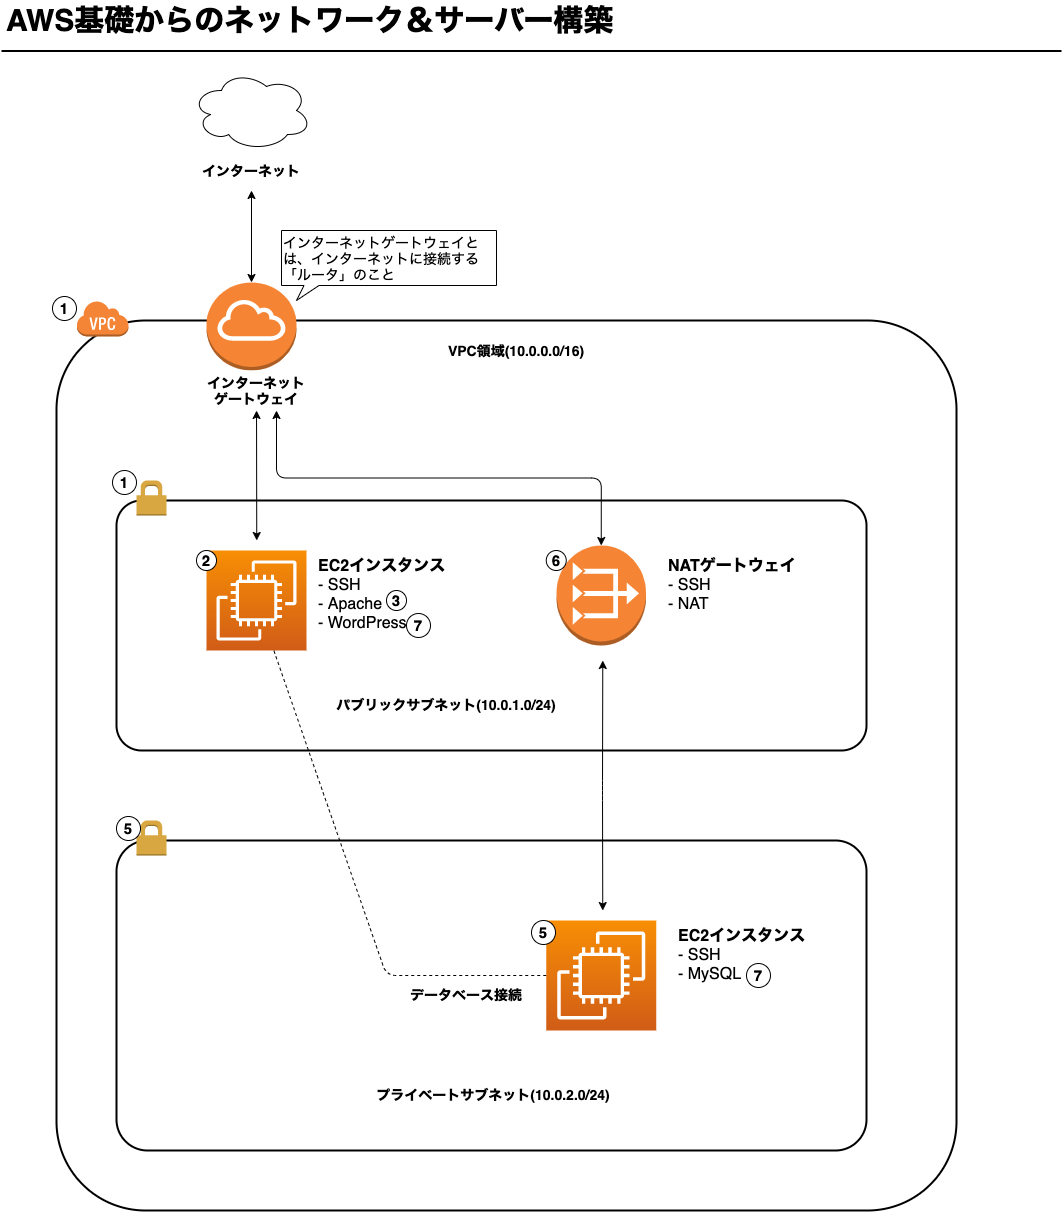

The diagram above was exported from draw.io. Its source (the exported page's mxGraphModel, read from the mxfile embedded in the PNG):
<mxGraphModel dx="786" dy="1399" grid="1" gridSize="10" guides="1" tooltips="1" connect="1" arrows="1" fold="1" page="1" pageScale="1" pageWidth="1169" pageHeight="827" math="0" shadow="0">
  <root>
    <mxCell id="0" />
    <mxCell id="1" parent="0" />
    <mxCell id="-QjtrjUzRDEMRZ5MF8oH-47" value="AWS基礎からのネットワーク＆サーバー構築" style="text;html=1;resizable=0;points=[];autosize=1;align=left;verticalAlign=top;spacingTop=-4;fontSize=30;fontStyle=1" parent="1" vertex="1">
      <mxGeometry x="57.5" y="-110" width="620" height="40" as="geometry" />
    </mxCell>
    <mxCell id="SCVMTBWpLvtzJIhz15lM-1" value="" style="line;strokeWidth=2;html=1;fontSize=14;" parent="1" vertex="1">
      <mxGeometry x="55" y="-64.5" width="1060" height="10" as="geometry" />
    </mxCell>
    <mxCell id="pE586JRg8VjBY_C3YhpV-7" value="" style="rounded=1;arcSize=10;dashed=0;fillColor=none;gradientColor=none;strokeWidth=2;" parent="1" vertex="1">
      <mxGeometry x="110" y="210" width="900" height="890" as="geometry" />
    </mxCell>
    <mxCell id="pE586JRg8VjBY_C3YhpV-8" value="" style="dashed=0;html=1;shape=mxgraph.aws3.virtual_private_cloud;fillColor=#F58536;gradientColor=none;dashed=0;" parent="1" vertex="1">
      <mxGeometry x="130" y="190" width="52" height="36" as="geometry" />
    </mxCell>
    <mxCell id="pE586JRg8VjBY_C3YhpV-9" value="" style="rounded=1;arcSize=10;dashed=0;fillColor=none;gradientColor=none;strokeWidth=2;" parent="1" vertex="1">
      <mxGeometry x="170" y="390" width="750" height="250" as="geometry" />
    </mxCell>
    <mxCell id="pE586JRg8VjBY_C3YhpV-10" value="" style="dashed=0;html=1;shape=mxgraph.aws3.permissions;fillColor=#D9A741;gradientColor=none;dashed=0;" parent="1" vertex="1">
      <mxGeometry x="190" y="370" width="30" height="35" as="geometry" />
    </mxCell>
    <mxCell id="pE586JRg8VjBY_C3YhpV-11" value="" style="rounded=1;arcSize=10;dashed=0;fillColor=none;gradientColor=none;strokeWidth=2;" parent="1" vertex="1">
      <mxGeometry x="170" y="730" width="750" height="310" as="geometry" />
    </mxCell>
    <mxCell id="pE586JRg8VjBY_C3YhpV-12" value="" style="dashed=0;html=1;shape=mxgraph.aws3.permissions;fillColor=#D9A741;gradientColor=none;dashed=0;" parent="1" vertex="1">
      <mxGeometry x="190" y="710" width="30" height="35" as="geometry" />
    </mxCell>
    <mxCell id="pE586JRg8VjBY_C3YhpV-14" value="" style="outlineConnect=0;fontColor=#232F3E;gradientColor=#F78E04;gradientDirection=north;fillColor=#D05C17;strokeColor=#ffffff;dashed=0;verticalLabelPosition=bottom;verticalAlign=top;align=center;html=1;fontSize=12;fontStyle=0;aspect=fixed;shape=mxgraph.aws4.resourceIcon;resIcon=mxgraph.aws4.ec2;" parent="1" vertex="1">
      <mxGeometry x="599.75" y="810" width="110" height="110" as="geometry" />
    </mxCell>
    <mxCell id="pE586JRg8VjBY_C3YhpV-15" value="" style="outlineConnect=0;dashed=0;verticalLabelPosition=bottom;verticalAlign=top;align=center;html=1;shape=mxgraph.aws3.vpc_nat_gateway;fillColor=#F58534;gradientColor=none;" parent="1" vertex="1">
      <mxGeometry x="610" y="435" width="89.5" height="100" as="geometry" />
    </mxCell>
    <mxCell id="pE586JRg8VjBY_C3YhpV-17" value="" style="outlineConnect=0;dashed=0;verticalLabelPosition=bottom;verticalAlign=top;align=center;html=1;shape=mxgraph.aws3.internet_gateway;fillColor=#F58534;gradientColor=none;" parent="1" vertex="1">
      <mxGeometry x="260" y="172" width="90" height="88" as="geometry" />
    </mxCell>
    <mxCell id="pE586JRg8VjBY_C3YhpV-20" value="" style="endArrow=classic;startArrow=classic;html=1;strokeColor=none;curved=1;" parent="1" source="pE586JRg8VjBY_C3YhpV-23" edge="1">
      <mxGeometry width="50" height="50" relative="1" as="geometry">
        <mxPoint x="270" y="340" as="sourcePoint" />
        <mxPoint x="320" y="290" as="targetPoint" />
        <Array as="points" />
      </mxGeometry>
    </mxCell>
    <mxCell id="pE586JRg8VjBY_C3YhpV-21" value="" style="endArrow=classic;startArrow=classic;html=1;jumpSize=6;exitX=0.187;exitY=0.16;exitDx=0;exitDy=0;exitPerimeter=0;" parent="1" source="pE586JRg8VjBY_C3YhpV-9" target="pE586JRg8VjBY_C3YhpV-23" edge="1">
      <mxGeometry width="50" height="50" relative="1" as="geometry">
        <mxPoint x="280" y="340" as="sourcePoint" />
        <mxPoint x="310" y="300" as="targetPoint" />
        <Array as="points" />
      </mxGeometry>
    </mxCell>
    <mxCell id="pE586JRg8VjBY_C3YhpV-23" value="インターネット&lt;br style=&quot;font-size: 14px;&quot;&gt;ゲートウェイ" style="rounded=0;whiteSpace=wrap;html=1;strokeColor=none;fontStyle=1;fontSize=14;" parent="1" vertex="1">
      <mxGeometry x="250" y="260" width="120" height="40" as="geometry" />
    </mxCell>
    <mxCell id="pE586JRg8VjBY_C3YhpV-24" value="" style="endArrow=classic;startArrow=classic;html=1;strokeColor=none;curved=1;" parent="1" target="pE586JRg8VjBY_C3YhpV-23" edge="1">
      <mxGeometry width="50" height="50" relative="1" as="geometry">
        <mxPoint x="270" y="340" as="sourcePoint" />
        <mxPoint x="320" y="289.9999999999999" as="targetPoint" />
        <Array as="points">
          <mxPoint x="290" y="320" />
        </Array>
      </mxGeometry>
    </mxCell>
    <mxCell id="pE586JRg8VjBY_C3YhpV-25" value="&lt;b style=&quot;font-size: 16px;&quot;&gt;EC2インスタンス&lt;/b&gt;&lt;br style=&quot;font-size: 16px;&quot;&gt;- SSH&lt;br style=&quot;font-size: 16px;&quot;&gt;- Apache&lt;br style=&quot;font-size: 16px;&quot;&gt;- WordPress" style="rounded=0;whiteSpace=wrap;html=1;strokeColor=none;align=left;verticalAlign=top;fontSize=16;" parent="1" vertex="1">
      <mxGeometry x="370" y="440" width="150" height="90" as="geometry" />
    </mxCell>
    <mxCell id="pE586JRg8VjBY_C3YhpV-30" value="" style="outlineConnect=0;fontColor=#232F3E;gradientColor=#F78E04;gradientDirection=north;fillColor=#D05C17;strokeColor=#ffffff;dashed=0;verticalLabelPosition=bottom;verticalAlign=top;align=center;html=1;fontSize=12;fontStyle=0;aspect=fixed;shape=mxgraph.aws4.resourceIcon;resIcon=mxgraph.aws4.ec2;" parent="1" vertex="1">
      <mxGeometry x="260" y="440" width="100" height="100" as="geometry" />
    </mxCell>
    <mxCell id="pE586JRg8VjBY_C3YhpV-31" value="&lt;b style=&quot;font-size: 16px;&quot;&gt;NATゲートウェイ&lt;/b&gt;&lt;br style=&quot;font-size: 16px;&quot;&gt;- SSH&lt;br style=&quot;font-size: 16px;&quot;&gt;- NAT" style="rounded=0;whiteSpace=wrap;html=1;strokeColor=none;align=left;verticalAlign=top;fontSize=16;" parent="1" vertex="1">
      <mxGeometry x="720" y="440" width="140" height="70" as="geometry" />
    </mxCell>
    <mxCell id="pE586JRg8VjBY_C3YhpV-32" value="&lt;b style=&quot;font-size: 14px;&quot;&gt;パブリックサブネット(10.0.1.0/24)&lt;br style=&quot;font-size: 14px;&quot;&gt;&lt;/b&gt;" style="rounded=0;whiteSpace=wrap;html=1;strokeColor=none;align=center;verticalAlign=top;fontSize=14;" parent="1" vertex="1">
      <mxGeometry x="370" y="580" width="260" height="30" as="geometry" />
    </mxCell>
    <mxCell id="pE586JRg8VjBY_C3YhpV-33" value="&lt;b style=&quot;font-size: 14px;&quot;&gt;プライベートサブネット(10.0.2.0/24)&lt;br style=&quot;font-size: 14px;&quot;&gt;&lt;/b&gt;" style="rounded=0;whiteSpace=wrap;html=1;strokeColor=none;align=center;verticalAlign=top;fontSize=14;" parent="1" vertex="1">
      <mxGeometry x="416.5" y="970" width="260" height="30" as="geometry" />
    </mxCell>
    <mxCell id="pE586JRg8VjBY_C3YhpV-35" value="&lt;b style=&quot;font-size: 14px;&quot;&gt;VPC領域(10.0.0.0/16)&lt;br style=&quot;font-size: 14px;&quot;&gt;&lt;/b&gt;" style="rounded=0;whiteSpace=wrap;html=1;strokeColor=none;align=center;verticalAlign=top;fontSize=14;" parent="1" vertex="1">
      <mxGeometry x="440" y="226" width="260" height="30" as="geometry" />
    </mxCell>
    <mxCell id="pE586JRg8VjBY_C3YhpV-36" value="&lt;b style=&quot;font-size: 16px;&quot;&gt;EC2インスタンス&lt;/b&gt;&lt;br style=&quot;font-size: 16px;&quot;&gt;- SSH&lt;br style=&quot;font-size: 16px;&quot;&gt;- MySQL" style="rounded=0;whiteSpace=wrap;html=1;strokeColor=none;align=left;verticalAlign=top;fontSize=16;" parent="1" vertex="1">
      <mxGeometry x="730" y="810" width="140" height="80" as="geometry" />
    </mxCell>
    <mxCell id="pE586JRg8VjBY_C3YhpV-37" value="インターネットゲートウェイとは、インターネットに接続する「ルータ」のこと" style="whiteSpace=wrap;html=1;shape=mxgraph.basic.rectCallout;dx=30;dy=15;boundedLbl=1;align=left;fontSize=14;" parent="1" vertex="1">
      <mxGeometry x="335" y="120" width="215" height="70" as="geometry" />
    </mxCell>
    <mxCell id="pE586JRg8VjBY_C3YhpV-39" value="" style="endArrow=classic;startArrow=classic;html=1;edgeStyle=orthogonalEdgeStyle;exitX=0.5;exitY=0;exitDx=0;exitDy=0;exitPerimeter=0;" parent="1" source="pE586JRg8VjBY_C3YhpV-15" edge="1">
      <mxGeometry width="50" height="50" relative="1" as="geometry">
        <mxPoint x="450" y="300" as="sourcePoint" />
        <mxPoint x="330" y="300" as="targetPoint" />
      </mxGeometry>
    </mxCell>
    <mxCell id="pE586JRg8VjBY_C3YhpV-40" value="" style="endArrow=classic;startArrow=classic;html=1;jumpSize=6;exitX=0.659;exitY=0.226;exitDx=0;exitDy=0;exitPerimeter=0;spacing=0;" parent="1" edge="1">
      <mxGeometry width="50" height="50" relative="1" as="geometry">
        <mxPoint x="656.25" y="800.06" as="sourcePoint" />
        <mxPoint x="656.2833333333333" y="550" as="targetPoint" />
        <Array as="points">
          <mxPoint x="656" y="680" />
        </Array>
      </mxGeometry>
    </mxCell>
    <mxCell id="pE586JRg8VjBY_C3YhpV-41" value="" style="endArrow=none;dashed=1;html=1;fontSize=14;" parent="1" source="pE586JRg8VjBY_C3YhpV-14" target="pE586JRg8VjBY_C3YhpV-30" edge="1">
      <mxGeometry width="50" height="50" relative="1" as="geometry">
        <mxPoint x="530" y="630" as="sourcePoint" />
        <mxPoint x="580" y="580" as="targetPoint" />
        <Array as="points">
          <mxPoint x="440" y="865" />
        </Array>
      </mxGeometry>
    </mxCell>
    <mxCell id="pE586JRg8VjBY_C3YhpV-43" value="&lt;b style=&quot;font-size: 14px&quot;&gt;データベース接続&lt;br style=&quot;font-size: 14px&quot;&gt;&lt;/b&gt;" style="rounded=0;whiteSpace=wrap;html=1;strokeColor=none;align=center;verticalAlign=top;fontSize=14;" parent="1" vertex="1">
      <mxGeometry x="450" y="870" width="140" height="30" as="geometry" />
    </mxCell>
    <mxCell id="pE586JRg8VjBY_C3YhpV-44" value="" style="ellipse;shape=cloud;whiteSpace=wrap;html=1;fontSize=14;align=center;" parent="1" vertex="1">
      <mxGeometry x="245" y="-40" width="120" height="80" as="geometry" />
    </mxCell>
    <mxCell id="pE586JRg8VjBY_C3YhpV-45" value="インターネット" style="rounded=0;whiteSpace=wrap;html=1;strokeColor=none;fontStyle=1;fontSize=14;" parent="1" vertex="1">
      <mxGeometry x="245" y="40" width="120" height="40" as="geometry" />
    </mxCell>
    <mxCell id="pE586JRg8VjBY_C3YhpV-46" value="" style="endArrow=classic;startArrow=classic;html=1;fontSize=14;entryX=0.5;entryY=1;entryDx=0;entryDy=0;exitX=0.5;exitY=0;exitDx=0;exitDy=0;exitPerimeter=0;" parent="1" source="pE586JRg8VjBY_C3YhpV-17" target="pE586JRg8VjBY_C3YhpV-45" edge="1">
      <mxGeometry width="50" height="50" relative="1" as="geometry">
        <mxPoint x="300" y="160" as="sourcePoint" />
        <mxPoint x="340" y="100" as="targetPoint" />
      </mxGeometry>
    </mxCell>
    <mxCell id="2" value="1" style="ellipse;whiteSpace=wrap;html=1;aspect=fixed;fontSize=15;fontStyle=1" parent="1" vertex="1">
      <mxGeometry x="106" y="186" width="24" height="24" as="geometry" />
    </mxCell>
    <mxCell id="3" value="2" style="ellipse;whiteSpace=wrap;html=1;aspect=fixed;fontSize=15;fontStyle=1" parent="1" vertex="1">
      <mxGeometry x="250" y="440" width="20" height="20" as="geometry" />
    </mxCell>
    <mxCell id="dOQPzjg3CzGh2_dIbxpv-4" value="1" style="ellipse;whiteSpace=wrap;html=1;aspect=fixed;fontSize=15;fontStyle=1" vertex="1" parent="1">
      <mxGeometry x="166" y="360" width="24" height="24" as="geometry" />
    </mxCell>
    <mxCell id="dOQPzjg3CzGh2_dIbxpv-5" value="3" style="ellipse;whiteSpace=wrap;html=1;aspect=fixed;fontSize=15;fontStyle=1" vertex="1" parent="1">
      <mxGeometry x="440" y="480" width="20" height="20" as="geometry" />
    </mxCell>
    <mxCell id="dOQPzjg3CzGh2_dIbxpv-7" value="5" style="ellipse;whiteSpace=wrap;html=1;aspect=fixed;fontSize=15;fontStyle=1" vertex="1" parent="1">
      <mxGeometry x="170" y="706" width="24" height="24" as="geometry" />
    </mxCell>
    <mxCell id="dOQPzjg3CzGh2_dIbxpv-8" value="6" style="ellipse;whiteSpace=wrap;html=1;aspect=fixed;fontSize=15;fontStyle=1" vertex="1" parent="1">
      <mxGeometry x="599.75" y="440" width="20" height="20" as="geometry" />
    </mxCell>
    <mxCell id="dOQPzjg3CzGh2_dIbxpv-9" value="7" style="ellipse;whiteSpace=wrap;html=1;aspect=fixed;fontSize=15;fontStyle=1" vertex="1" parent="1">
      <mxGeometry x="800" y="853" width="24" height="24" as="geometry" />
    </mxCell>
    <mxCell id="dOQPzjg3CzGh2_dIbxpv-10" value="5" style="ellipse;whiteSpace=wrap;html=1;aspect=fixed;fontSize=15;fontStyle=1" vertex="1" parent="1">
      <mxGeometry x="585" y="810" width="24" height="24" as="geometry" />
    </mxCell>
    <mxCell id="dOQPzjg3CzGh2_dIbxpv-13" value="7" style="ellipse;whiteSpace=wrap;html=1;aspect=fixed;fontSize=15;fontStyle=1" vertex="1" parent="1">
      <mxGeometry x="460" y="503" width="24" height="24" as="geometry" />
    </mxCell>
  </root>
</mxGraphModel>